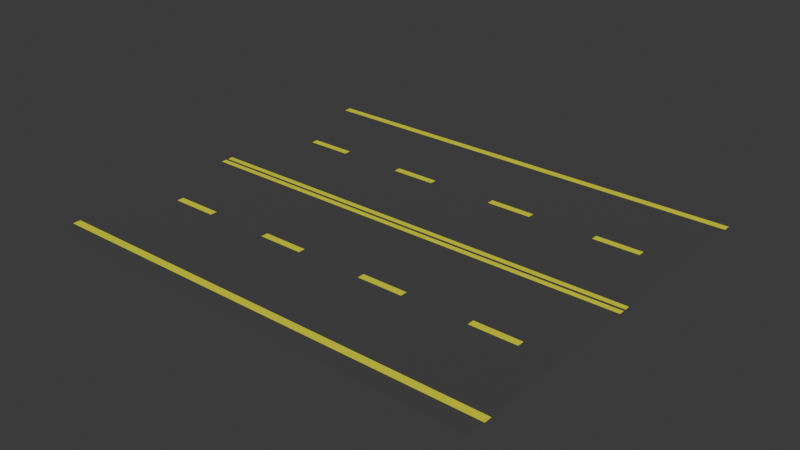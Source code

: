 # Source: road_blender.blend  (saved by Blender 5.1.30; exported with 4.5.12 LTS)
import bpy
from mathutils import Matrix  # noqa: F401  (used for matrix-valued properties, if any)

bpy.ops.wm.read_factory_settings(use_empty=True)
scene = bpy.context.scene
scene.name = 'Scene'

# ---- materials (node trees are filled in below, after node groups)
mat_baseroad = bpy.data.materials.new('BaseRoad')
mat_stripes = bpy.data.materials.new('Stripes')

# ---- material node trees
mat_baseroad.use_nodes = True; mat_baseroad.node_tree.nodes.clear()
_N = mat_baseroad.node_tree.nodes; _L = mat_baseroad.node_tree.links
n0 = _N.new('ShaderNodeBsdfPrincipled'); n0.name = 'Principled BSDF'; n0.location = (-200, 100)
n0.inputs[0].default_value = (0.05881, 0.05881, 0.05881, 1.0)
n0.inputs[2].default_value = 1.0
n1 = _N.new('ShaderNodeOutputMaterial'); n1.name = 'Material Output'; n1.location = (200, 100)
_L.new(n0.outputs[0], n1.inputs[0])
n1.is_active_output = True
mat_stripes.use_nodes = True; mat_stripes.node_tree.nodes.clear()
_N = mat_stripes.node_tree.nodes; _L = mat_stripes.node_tree.links
n0 = _N.new('ShaderNodeBsdfPrincipled'); n0.name = 'Principled BSDF'; n0.location = (-200, 100)
n0.inputs[0].default_value = (0.8, 0.7774, 0.00032, 1.0)
n0.inputs[2].default_value = 1.0
n1 = _N.new('ShaderNodeOutputMaterial'); n1.name = 'Material Output'; n1.location = (200, 100)
_L.new(n0.outputs[0], n1.inputs[0])
n1.is_active_output = True

# ---- world
world_world = bpy.data.worlds.new('World'); scene.world = world_world
world_world.use_nodes = True; world_world.node_tree.nodes.clear()
_N = world_world.node_tree.nodes; _L = world_world.node_tree.links
n0 = _N.new('ShaderNodeOutputWorld'); n0.name = 'World Output'; n0.location = (200, 100)
n1 = _N.new('ShaderNodeBackground'); n1.name = 'Background'; n1.location = (-200, 100)
n1.inputs[0].default_value = (0.05088, 0.05088, 0.05088, 1.0)
_L.new(n1.outputs[0], n0.inputs[0])
n0.is_active_output = True
world_world.color = (0.05088, 0.05088, 0.05088)
world_world.sun_shadow_jitter_overblur = 0.0

# ---- meshes
me_roadmesh = bpy.data.meshes.new('RoadMesh')
me_roadmesh.from_pydata([(0.0, 0.0, 0.07581), (-10.0, 9.0, 0.07581), (-10.0, 7.798, 0.07581), (-10.0, 0.0, 0.07581), (-10.0, 8.137, 0.07581), (-10.0, 0.3058, 0.07581), (0.0, 0.06199, 0.07581), (-10.0, 0.06199, 0.07581), (-10.0, 3.838, 0.07581), (-10.0, 4.146, 0.07581), (-8.448, 4.146, 0.07581), (-8.448, 3.838, 0.07581), (-6.405, 4.146, 0.07581), (-6.405, 3.838, 0.07581), (-3.498, 4.146, 0.07581), (-3.498, 3.838, 0.07581), (-1.485, 4.146, 0.07581), (-1.485, 3.838, 0.07581), (10.0, 9.0, 0.07581), (10.0, 7.798, 0.07581), (10.0, 0.0, 0.07581), (10.0, 8.137, 0.07581), (10.0, 0.3058, 0.07581), (10.0, 0.06199, 0.07581), (10.0, 3.838, 0.07581), (10.0, 4.146, 0.07581), (8.448, 4.146, 0.07581), (8.448, 3.838, 0.07581), (6.405, 4.146, 0.07581), (6.405, 3.838, 0.07581), (3.498, 4.146, 0.07581), (3.498, 3.838, 0.07581), (1.485, 4.146, 0.07581), (1.485, 3.838, 0.07581), (-10.0, -9.0, 0.07581), (-10.0, -7.798, 0.07581), (-10.0, -8.137, 0.07581), (-10.0, -0.3058, 0.07581), (0.0, -0.06199, 0.07581), (-10.0, -0.06199, 0.07581), (-10.0, -3.838, 0.07581), (-10.0, -4.146, 0.07581), (-8.448, -4.146, 0.07581), (-8.448, -3.838, 0.07581), (-6.405, -4.146, 0.07581), (-6.405, -3.838, 0.07581), (-3.498, -4.146, 0.07581), (-3.498, -3.838, 0.07581), (-1.485, -4.146, 0.07581), (-1.485, -3.838, 0.07581), (10.0, -9.0, 0.07581), (10.0, -7.798, 0.07581), (10.0, -8.137, 0.07581), (10.0, -0.3058, 0.07581), (10.0, -0.06199, 0.07581), (10.0, -3.838, 0.07581), (10.0, -4.146, 0.07581), (8.448, -4.146, 0.07581), (8.448, -3.838, 0.07581), (6.405, -4.146, 0.07581), (6.405, -3.838, 0.07581), (3.498, -4.146, 0.07581), (3.498, -3.838, 0.07581), (1.485, -4.146, 0.07581), (1.485, -3.838, 0.07581)], [], [(11, 8, 5), (7, 3, 0), (2, 9, 10), (10, 9, 8, 11), (12, 10, 11, 13), (2, 10, 12), (13, 11, 5), (15, 13, 5), (2, 12, 14), (14, 12, 13, 15), (16, 14, 15, 17), (2, 14, 16), (17, 15, 5), (16, 32, 19, 2), (6, 7, 0), (16, 17, 33, 32), (2, 19, 21, 4), (6, 23, 22, 5, 7), (27, 22, 24), (23, 0, 20), (19, 26, 25), (26, 27, 24, 25), (28, 29, 27, 26), (19, 28, 26), (29, 22, 27), (31, 22, 29), (19, 30, 28), (30, 31, 29, 28), (32, 33, 31, 30), (19, 32, 30), (33, 22, 31), (6, 0, 23), (43, 37, 40), (39, 0, 3), (35, 42, 41), (42, 43, 40, 41), (44, 45, 43, 42), (35, 44, 42), (45, 37, 43), (47, 37, 45), (35, 46, 44), (46, 47, 45, 44), (48, 49, 47, 46), (35, 48, 46), (49, 37, 47), (36, 52, 51, 35), (38, 0, 39), (34, 50, 52, 36), (35, 51, 63, 48), (5, 22, 33, 17), (48, 63, 64, 49), (58, 55, 53), (54, 20, 0), (51, 56, 57), (57, 56, 55, 58), (59, 57, 58, 60), (51, 57, 59), (60, 58, 53), (62, 60, 53), (51, 59, 61), (61, 59, 60, 62), (63, 61, 62, 64), (51, 61, 63), (64, 62, 53), (38, 54, 0), (49, 64, 53, 37), (37, 53, 54, 38, 39), (4, 21, 18, 1)])
me_roadmesh.polygons.foreach_set('material_index', [0, 0, 0, 0, 1, 0, 0, 0, 0, 0, 1, 0, 0, 0, 0, 0, 1, 1, 0, 0, 0, 0, 1, 0, 0, 0, 0, 0, 1, 0, 0, 0, 0, 0, 0, 0, 1, 0, 0, 0, 0, 0, 1, 0, 0, 1, 0, 0, 0, 0, 0, 0, 0, 0, 0, 1, 0, 0, 0, 0, 0, 1, 0, 0, 0, 0, 1, 0])
_uv = me_roadmesh.uv_layers.new(name='UVMap')
_uv.uv.foreach_set('vector', [0.8503, 0.5869, 0.875, 0.5869, 0.8503, 0.6208, 0.875, 0.6241, 0.875, 0.625, 0.8503, 0.625, 0.875, 0.5167, 0.875, 0.5522, 0.8503, 0.5522, 0.8503, 0.5522, 0.875, 0.5522, 0.875, 0.5869, 0.8503, 0.5869, 0.8247, 0.5522, 0.8503, 0.5522, 0.8503, 0.5869, 0.8247, 0.5869, 0.8503, 0.5167, 0.8503, 0.5522, 0.8247, 0.5522, 0.8247, 0.5869, 0.8503, 0.5869, 0.8247, 0.6208, 0.8003, 0.5869, 0.8247, 0.5869, 0.8003, 0.6208, 0.8247, 0.5167, 0.8247, 0.5522, 0.8003, 0.5522, 0.8003, 0.5522, 0.8247, 0.5522, 0.8247, 0.5869, 0.8003, 0.5869, 0.7752, 0.5522, 0.8003, 0.5522, 0.8003, 0.5869, 0.7752, 0.5869, 0.8003, 0.5167, 0.8003, 0.5522, 0.7752, 0.5522, 0.7752, 0.5869, 0.8003, 0.5869, 0.7752, 0.6208, 0.7752, 0.5522, 0.7752, 0.5522, 0.7752, 0.5167, 0.7752, 0.5167, 0.75, 0.6241, 0.7752, 0.6241, 0.75, 0.625, 0.7752, 0.5522, 0.7752, 0.5869, 0.7752, 0.5869, 0.7752, 0.5522, 0.7752, 0.5167, 0.7752, 0.5167, 0.7752, 0.512, 0.7752, 0.512, 0.75, 0.6241, 0.7752, 0.6241, 0.7752, 0.6208, 0.7752, 0.6208, 0.7752, 0.6241, 0.8503, 0.5869, 0.8503, 0.6208, 0.875, 0.5869, 0.875, 0.6241, 0.8503, 0.625, 0.875, 0.625, 0.875, 0.5167, 0.8503, 0.5522, 0.875, 0.5522, 0.8503, 0.5522, 0.8503, 0.5869, 0.875, 0.5869, 0.875, 0.5522, 0.8247, 0.5522, 0.8247, 0.5869, 0.8503, 0.5869, 0.8503, 0.5522, 0.8503, 0.5167, 0.8247, 0.5522, 0.8503, 0.5522, 0.8247, 0.5869, 0.8247, 0.6208, 0.8503, 0.5869, 0.8003, 0.5869, 0.8003, 0.6208, 0.8247, 0.5869, 0.8247, 0.5167, 0.8003, 0.5522, 0.8247, 0.5522, 0.8003, 0.5522, 0.8003, 0.5869, 0.8247, 0.5869, 0.8247, 0.5522, 0.7752, 0.5522, 0.7752, 0.5869, 0.8003, 0.5869, 0.8003, 0.5522, 0.8003, 0.5167, 0.7752, 0.5522, 0.8003, 0.5522, 0.7752, 0.5869, 0.7752, 0.6208, 0.8003, 0.5869, 0.75, 0.6241, 0.75, 0.625, 0.7752, 0.6241, 0.8503, 0.5869, 0.8503, 0.6208, 0.875, 0.5869, 0.875, 0.6241, 0.8503, 0.625, 0.875, 0.625, 0.875, 0.5167, 0.8503, 0.5522, 0.875, 0.5522, 0.8503, 0.5522, 0.8503, 0.5869, 0.875, 0.5869, 0.875, 0.5522, 0.8247, 0.5522, 0.8247, 0.5869, 0.8503, 0.5869, 0.8503, 0.5522, 0.8503, 0.5167, 0.8247, 0.5522, 0.8503, 0.5522, 0.8247, 0.5869, 0.8247, 0.6208, 0.8503, 0.5869, 0.8003, 0.5869, 0.8003, 0.6208, 0.8247, 0.5869, 0.8247, 0.5167, 0.8003, 0.5522, 0.8247, 0.5522, 0.8003, 0.5522, 0.8003, 0.5869, 0.8247, 0.5869, 0.8247, 0.5522, 0.7752, 0.5522, 0.7752, 0.5869, 0.8003, 0.5869, 0.8003, 0.5522, 0.8003, 0.5167, 0.7752, 0.5522, 0.8003, 0.5522, 0.7752, 0.5869, 0.7752, 0.6208, 0.8003, 0.5869, 0.7752, 0.512, 0.7752, 0.512, 0.7752, 0.5167, 0.7752, 0.5167, 0.75, 0.6241, 0.75, 0.625, 0.7752, 0.6241, 0.7752, 0.5, 0.7752, 0.5, 0.7752, 0.512, 0.7752, 0.512, 0.7752, 0.5167, 0.7752, 0.5167, 0.7752, 0.5522, 0.7752, 0.5522, 0.7752, 0.6208, 0.7752, 0.6208, 0.7752, 0.5869, 0.7752, 0.5869, 0.7752, 0.5522, 0.7752, 0.5522, 0.7752, 0.5869, 0.7752, 0.5869, 0.8503, 0.5869, 0.875, 0.5869, 0.8503, 0.6208, 0.875, 0.6241, 0.875, 0.625, 0.8503, 0.625, 0.875, 0.5167, 0.875, 0.5522, 0.8503, 0.5522, 0.8503, 0.5522, 0.875, 0.5522, 0.875, 0.5869, 0.8503, 0.5869, 0.8247, 0.5522, 0.8503, 0.5522, 0.8503, 0.5869, 0.8247, 0.5869, 0.8503, 0.5167, 0.8503, 0.5522, 0.8247, 0.5522, 0.8247, 0.5869, 0.8503, 0.5869, 0.8247, 0.6208, 0.8003, 0.5869, 0.8247, 0.5869, 0.8003, 0.6208, 0.8247, 0.5167, 0.8247, 0.5522, 0.8003, 0.5522, 0.8003, 0.5522, 0.8247, 0.5522, 0.8247, 0.5869, 0.8003, 0.5869, 0.7752, 0.5522, 0.8003, 0.5522, 0.8003, 0.5869, 0.7752, 0.5869, 0.8003, 0.5167, 0.8003, 0.5522, 0.7752, 0.5522, 0.7752, 0.5869, 0.8003, 0.5869, 0.7752, 0.6208, 0.75, 0.6241, 0.7752, 0.6241, 0.75, 0.625, 0.7752, 0.5869, 0.7752, 0.5869, 0.7752, 0.6208, 0.7752, 0.6208, 0.7752, 0.6208, 0.7752, 0.6208, 0.7752, 0.6241, 0.75, 0.6241, 0.7752, 0.6241, 0.7752, 0.512, 0.7752, 0.512, 0.7752, 0.5, 0.7752, 0.5])
me_roadmesh.materials.append(mat_baseroad)
me_roadmesh.materials.append(mat_stripes)
me_roadmesh.update()

# ---- objects
ob_road = bpy.data.objects.new('Road', me_roadmesh)

# ---- transforms, parenting, visibility, modifiers, constraints
ob_road.location = (0.0, 0.0, 0.0)

# ---- collection membership
scene.collection.objects.link(ob_road)

# ---- scene / render settings (as saved in the file)
scene.frame_start = 1; scene.frame_end = 250; scene.frame_set(1)
scene.render.engine = 'BLENDER_EEVEE_NEXT'
scene.render.bake_bias = 0.0
scene.render.bake_samples = 0
scene.cycles.sampling_pattern = 'TABULATED_SOBOL'
scene.eevee.use_volume_custom_range = False
bpy.context.view_layer.update()

# ---- added for rendering (the .blend has no active camera and no usable light): camera, sun
cam_auto = bpy.data.cameras.new('AutoCamera')
cam_auto.lens = 50.0
cam_auto.sensor_width = 36.0
cam_auto.clip_end = 1000.0
ob_auto_camera = bpy.data.objects.new('AutoCamera', cam_auto)
scene.collection.objects.link(ob_auto_camera)
ob_auto_camera.location = (24.8952, -29.8743, 19.992)
ob_auto_camera.rotation_euler = (1.09748, -7.21219e-08, 0.694738)
scene.camera = ob_auto_camera
light_auto_sun = bpy.data.lights.new('AutoSun', 'SUN')
light_auto_sun.energy = 3.0
light_auto_sun.angle = 0.0523599
ob_auto_sun = bpy.data.objects.new('AutoSun', light_auto_sun)
scene.collection.objects.link(ob_auto_sun)
ob_auto_sun.rotation_euler = (0.872665, 0.174533, 0.523599)
bpy.context.view_layer.update()
